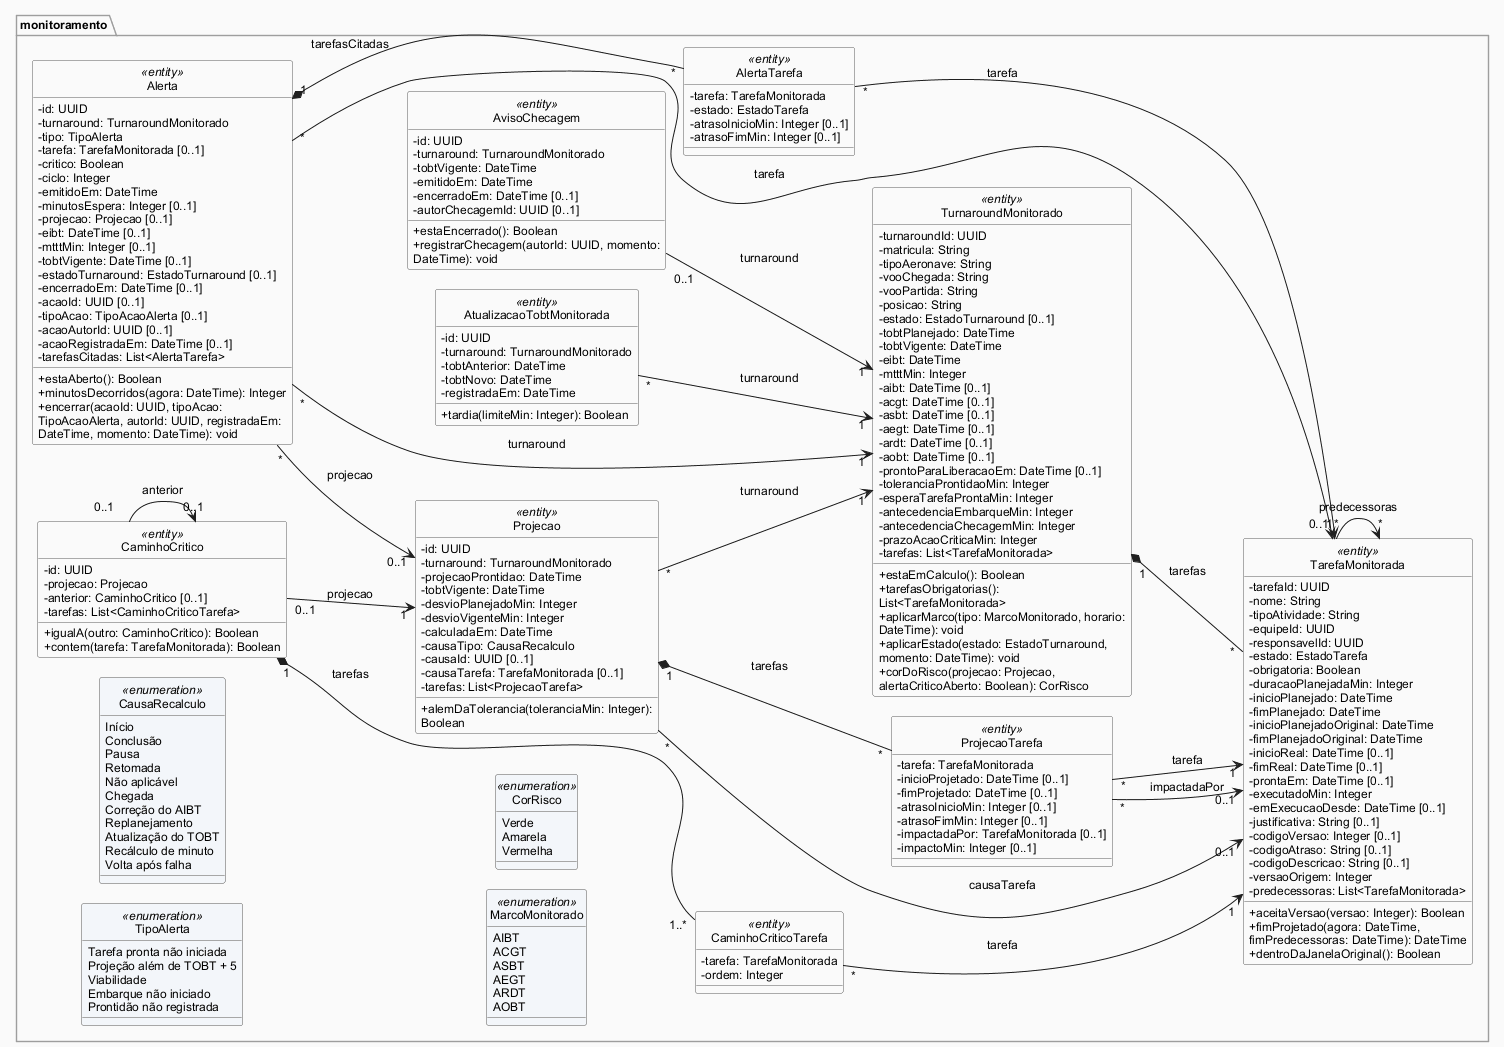

The diagram above was rendered by PlantUML. Its source (embedded in the PNG):
@startuml
' Item 13 — Classes de negócio — Monitoramento. Vista gerada a partir das fontes 13-classes-*.iuml.
!include 13-classes-estilo.iuml
left to right direction
restore monitoramento
restore monitoramento.TipoAlerta
restore monitoramento.CausaRecalculo
restore monitoramento.MarcoMonitorado
restore monitoramento.CorRisco
restore monitoramento.TurnaroundMonitorado
restore monitoramento.TarefaMonitorada
restore monitoramento.Projecao
restore monitoramento.ProjecaoTarefa
restore monitoramento.CaminhoCritico
restore monitoramento.CaminhoCriticoTarefa
restore monitoramento.Alerta
restore monitoramento.AlertaTarefa
restore monitoramento.AvisoChecagem
restore monitoramento.AtualizacaoTobtMonitorada
@enduml